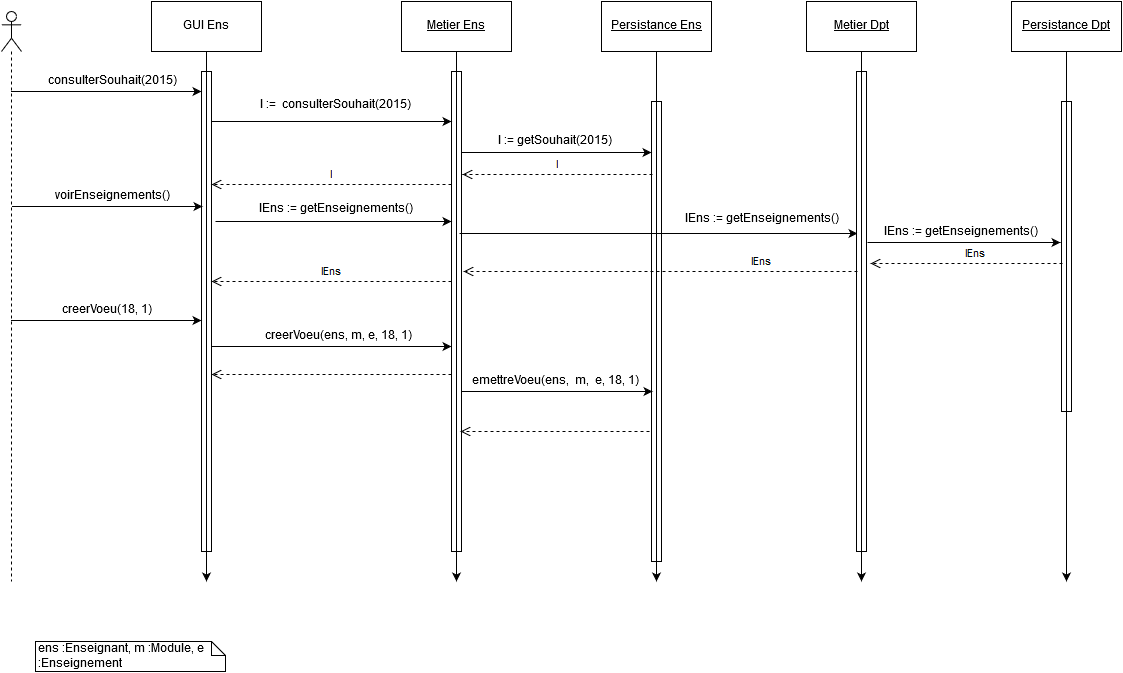

The diagram above was exported from draw.io. Its source (the exported page's mxGraphModel, read from the mxfile embedded in the PNG):
<mxGraphModel dx="1503" dy="789" grid="1" gridSize="10" guides="1" tooltips="1" connect="1" arrows="1" fold="1" page="1" pageScale="1" pageWidth="826" pageHeight="1169" math="0" shadow="0">
  <root>
    <mxCell id="0" />
    <mxCell id="1" parent="0" />
    <mxCell id="6ae5663e97f01c34-1" value="GUI Ens&lt;br&gt;" style="html=1;" vertex="1" parent="1">
      <mxGeometry x="-580" y="100" width="110" height="50" as="geometry" />
    </mxCell>
    <mxCell id="6ae5663e97f01c34-2" value="&lt;u&gt;Metier Ens&lt;br&gt;&lt;/u&gt;" style="html=1;" vertex="1" parent="1">
      <mxGeometry x="-330" y="100" width="110" height="50" as="geometry" />
    </mxCell>
    <mxCell id="6ae5663e97f01c34-3" value="&lt;u&gt;Persistance Ens&lt;br&gt;&lt;/u&gt;" style="html=1;" vertex="1" parent="1">
      <mxGeometry x="-130" y="100" width="110" height="50" as="geometry" />
    </mxCell>
    <mxCell id="6ae5663e97f01c34-4" value="c&lt;span&gt;reerVoeu(18, 1)&lt;/span&gt;" style="text;html=1;strokeColor=none;fillColor=none;align=center;verticalAlign=middle;whiteSpace=wrap;" vertex="1" parent="1">
      <mxGeometry x="-680" y="399" width="110" height="20" as="geometry" />
    </mxCell>
    <mxCell id="6ae5663e97f01c34-5" value="" style="endArrow=classic;html=1;entryX=0;entryY=0.573;entryPerimeter=0;exitX=1;exitY=0.573;exitPerimeter=0;" edge="1" parent="1" source="6ae5663e97f01c34-12" target="6ae5663e97f01c34-14">
      <mxGeometry x="-514" y="443" width="50" height="50" as="geometry">
        <mxPoint x="-514" y="445" as="sourcePoint" />
        <mxPoint x="-278" y="445" as="targetPoint" />
      </mxGeometry>
    </mxCell>
    <mxCell id="6ae5663e97f01c34-6" value="creerVoeu(ens, m, e, 18, 1)" style="text;html=1;strokeColor=none;fillColor=none;align=center;verticalAlign=middle;whiteSpace=wrap;" vertex="1" parent="1">
      <mxGeometry x="-504" y="425" width="220" height="20" as="geometry" />
    </mxCell>
    <mxCell id="6ae5663e97f01c34-10" value="" style="html=1;verticalAlign=bottom;endArrow=open;dashed=1;endSize=8;" edge="1" parent="1">
      <mxGeometry x="-475" y="473" as="geometry">
        <mxPoint x="-280" y="473" as="sourcePoint" />
        <mxPoint x="-520" y="473" as="targetPoint" />
      </mxGeometry>
    </mxCell>
    <mxCell id="6ae5663e97f01c34-12" value="" style="html=1;points=[];perimeter=orthogonalPerimeter;align=left;" vertex="1" parent="1">
      <mxGeometry x="-530" y="170" width="10" height="480" as="geometry" />
    </mxCell>
    <mxCell id="6ae5663e97f01c34-13" style="edgeStyle=orthogonalEdgeStyle;rounded=0;html=1;exitX=0.5;exitY=1;jettySize=auto;orthogonalLoop=1;" edge="1" parent="1" source="6ae5663e97f01c34-1">
      <mxGeometry x="-525" y="150" as="geometry">
        <mxPoint x="-525" y="680" as="targetPoint" />
        <Array as="points">
          <mxPoint x="-525" y="450" />
          <mxPoint x="-525" y="450" />
        </Array>
        <mxPoint x="-525" y="150" as="sourcePoint" />
      </mxGeometry>
    </mxCell>
    <mxCell id="6ae5663e97f01c34-14" value="" style="html=1;points=[];perimeter=orthogonalPerimeter;align=left;" vertex="1" parent="1">
      <mxGeometry x="-280" y="170" width="10" height="480" as="geometry" />
    </mxCell>
    <mxCell id="6ae5663e97f01c34-15" style="edgeStyle=orthogonalEdgeStyle;rounded=0;html=1;exitX=0.5;exitY=1;jettySize=auto;orthogonalLoop=1;" edge="1" parent="1" source="6ae5663e97f01c34-2">
      <mxGeometry x="-275" y="150" as="geometry">
        <mxPoint x="-275" y="680" as="targetPoint" />
        <mxPoint x="-275" y="150" as="sourcePoint" />
        <Array as="points">
          <mxPoint x="-275" y="420" />
          <mxPoint x="-275" y="420" />
        </Array>
      </mxGeometry>
    </mxCell>
    <mxCell id="6ae5663e97f01c34-16" value="" style="html=1;points=[];perimeter=orthogonalPerimeter;align=left;" vertex="1" parent="1">
      <mxGeometry x="-80" y="200" width="10" height="460" as="geometry" />
    </mxCell>
    <mxCell id="6ae5663e97f01c34-17" style="edgeStyle=orthogonalEdgeStyle;rounded=0;html=1;exitX=0.5;exitY=1;jettySize=auto;orthogonalLoop=1;" edge="1" parent="1" source="6ae5663e97f01c34-3">
      <mxGeometry x="-75" y="150" as="geometry">
        <mxPoint x="-75" y="680" as="targetPoint" />
        <Array as="points" />
        <mxPoint x="-75" y="150" as="sourcePoint" />
      </mxGeometry>
    </mxCell>
    <mxCell id="6ae5663e97f01c34-18" value="" style="shape=umlLifeline;participant=umlActor;perimeter=lifelinePerimeter;whiteSpace=wrap;html=1;container=1;collapsible=0;recursiveResize=0;verticalAlign=top;spacingTop=36;labelBackgroundColor=#ffffff;outlineConnect=0;align=left;" vertex="1" parent="1">
      <mxGeometry x="-730" y="110" width="20" height="570" as="geometry" />
    </mxCell>
    <mxCell id="6ae5663e97f01c34-19" value="" style="endArrow=classic;html=1;" edge="1" parent="1">
      <mxGeometry x="-720" y="419" width="50" height="50" as="geometry">
        <mxPoint x="-720.5" y="419" as="sourcePoint" />
        <mxPoint x="-530" y="419" as="targetPoint" />
      </mxGeometry>
    </mxCell>
    <mxCell id="6ae5663e97f01c34-30" style="edgeStyle=orthogonalEdgeStyle;rounded=0;html=1;exitX=0;exitY=0.5;entryX=0;entryY=0.5;jettySize=auto;orthogonalLoop=1;" edge="1" parent="1">
      <mxGeometry x="-722" y="735" as="geometry">
        <mxPoint x="-722" y="735" as="sourcePoint" />
        <mxPoint x="-722" y="735" as="targetPoint" />
      </mxGeometry>
    </mxCell>
    <mxCell id="6ae5663e97f01c34-47" value="voirEnseignements()" style="text;html=1;strokeColor=none;fillColor=none;align=center;verticalAlign=middle;whiteSpace=wrap;" vertex="1" parent="1">
      <mxGeometry x="-640" y="285" width="40" height="20" as="geometry" />
    </mxCell>
    <mxCell id="6ae5663e97f01c34-48" value="" style="endArrow=classic;html=1;" edge="1" parent="1">
      <mxGeometry x="-516" y="322" width="50" height="50" as="geometry">
        <mxPoint x="-516" y="320" as="sourcePoint" />
        <mxPoint x="-280" y="320" as="targetPoint" />
      </mxGeometry>
    </mxCell>
    <mxCell id="6ae5663e97f01c34-49" value="lEns := getEnseignements()" style="text;html=1;strokeColor=none;fillColor=none;align=center;verticalAlign=middle;whiteSpace=wrap;" vertex="1" parent="1">
      <mxGeometry x="-506" y="298" width="220" height="20" as="geometry" />
    </mxCell>
    <mxCell id="6ae5663e97f01c34-50" value="" style="endArrow=classic;html=1;" edge="1" parent="1">
      <mxGeometry x="-272" y="330" width="50" height="50" as="geometry">
        <mxPoint x="-272" y="332" as="sourcePoint" />
        <mxPoint x="126" y="332" as="targetPoint" />
      </mxGeometry>
    </mxCell>
    <mxCell id="6ae5663e97f01c34-51" value="lEns := getEnseignements()" style="text;html=1;strokeColor=none;fillColor=none;align=center;verticalAlign=middle;whiteSpace=wrap;" vertex="1" parent="1">
      <mxGeometry x="-60" y="308" width="180" height="20" as="geometry" />
    </mxCell>
    <mxCell id="6ae5663e97f01c34-53" value="lEns" style="html=1;verticalAlign=bottom;endArrow=open;dashed=1;endSize=8;" edge="1" parent="1">
      <mxGeometry x="-475" y="380" as="geometry">
        <mxPoint x="-280" y="380" as="sourcePoint" />
        <mxPoint x="-520" y="380" as="targetPoint" />
      </mxGeometry>
    </mxCell>
    <mxCell id="6ae5663e97f01c34-54" value="" style="endArrow=classic;html=1;" edge="1" parent="1">
      <mxGeometry x="-719" y="305" width="50" height="50" as="geometry">
        <mxPoint x="-719.5" y="305" as="sourcePoint" />
        <mxPoint x="-529" y="305" as="targetPoint" />
      </mxGeometry>
    </mxCell>
    <mxCell id="6ae5663e97f01c34-55" value="&lt;u&gt;Metier Dpt&lt;br&gt;&lt;/u&gt;" style="html=1;" vertex="1" parent="1">
      <mxGeometry x="75" y="100" width="110" height="50" as="geometry" />
    </mxCell>
    <mxCell id="6ae5663e97f01c34-56" value="" style="html=1;points=[];perimeter=orthogonalPerimeter;align=left;" vertex="1" parent="1">
      <mxGeometry x="125" y="170" width="10" height="480" as="geometry" />
    </mxCell>
    <mxCell id="6ae5663e97f01c34-57" style="edgeStyle=orthogonalEdgeStyle;rounded=0;html=1;exitX=0.5;exitY=1;jettySize=auto;orthogonalLoop=1;" edge="1" parent="1" source="6ae5663e97f01c34-55">
      <mxGeometry x="130" y="150" as="geometry">
        <mxPoint x="130" y="680" as="targetPoint" />
        <mxPoint x="130" y="150" as="sourcePoint" />
      </mxGeometry>
    </mxCell>
    <mxCell id="6ae5663e97f01c34-58" value="&lt;u&gt;Persistance Dpt&lt;/u&gt;" style="html=1;" vertex="1" parent="1">
      <mxGeometry x="280" y="100" width="110" height="50" as="geometry" />
    </mxCell>
    <mxCell id="6ae5663e97f01c34-59" value="" style="html=1;points=[];perimeter=orthogonalPerimeter;align=left;" vertex="1" parent="1">
      <mxGeometry x="330" y="200" width="10" height="310" as="geometry" />
    </mxCell>
    <mxCell id="6ae5663e97f01c34-60" style="edgeStyle=orthogonalEdgeStyle;rounded=0;html=1;exitX=0.5;exitY=1;jettySize=auto;orthogonalLoop=1;" edge="1" parent="1" source="6ae5663e97f01c34-58">
      <mxGeometry x="335" y="150" as="geometry">
        <mxPoint x="335" y="680" as="targetPoint" />
        <Array as="points" />
        <mxPoint x="335" y="150" as="sourcePoint" />
      </mxGeometry>
    </mxCell>
    <mxCell id="6ae5663e97f01c34-63" value="lEns" style="html=1;verticalAlign=bottom;endArrow=open;dashed=1;endSize=8;entryX=1.2;entryY=0.417;entryPerimeter=0;" edge="1" parent="1" target="6ae5663e97f01c34-14">
      <mxGeometry as="geometry">
        <mxPoint x="126" y="370" as="sourcePoint" />
        <mxPoint x="-30" y="380" as="targetPoint" />
        <Array as="points" />
        <mxPoint x="101" as="offset" />
      </mxGeometry>
    </mxCell>
    <mxCell id="6ae5663e97f01c34-64" value="" style="endArrow=classic;html=1;" edge="1" parent="1">
      <mxGeometry x="136" y="341" width="50" height="50" as="geometry">
        <mxPoint x="136" y="341" as="sourcePoint" />
        <mxPoint x="329" y="341" as="targetPoint" />
      </mxGeometry>
    </mxCell>
    <mxCell id="6ae5663e97f01c34-65" value="lEns := getEnseignements()" style="text;html=1;strokeColor=none;fillColor=none;align=center;verticalAlign=middle;whiteSpace=wrap;" vertex="1" parent="1">
      <mxGeometry x="139" y="321" width="180" height="20" as="geometry" />
    </mxCell>
    <mxCell id="6ae5663e97f01c34-66" value="lEns" style="html=1;verticalAlign=bottom;endArrow=open;dashed=1;endSize=8;" edge="1" parent="1">
      <mxGeometry x="414" y="58" as="geometry">
        <mxPoint x="331" y="362" as="sourcePoint" />
        <mxPoint x="139" y="362" as="targetPoint" />
        <Array as="points">
          <mxPoint x="184" y="362" />
        </Array>
        <mxPoint x="9" as="offset" />
      </mxGeometry>
    </mxCell>
    <mxCell id="590fe36108e50566-1" value="" style="endArrow=classic;html=1;" edge="1" parent="1">
      <mxGeometry x="-720" y="190" width="50" height="50" as="geometry">
        <mxPoint x="-720.5" y="190" as="sourcePoint" />
        <mxPoint x="-530" y="190" as="targetPoint" />
      </mxGeometry>
    </mxCell>
    <mxCell id="590fe36108e50566-4" value="consulterSouhait(2015)" style="text;html=1;strokeColor=none;fillColor=none;align=center;verticalAlign=middle;whiteSpace=wrap;" vertex="1" parent="1">
      <mxGeometry x="-640" y="170" width="40" height="20" as="geometry" />
    </mxCell>
    <mxCell id="590fe36108e50566-6" value="" style="endArrow=classic;html=1;" edge="1" parent="1">
      <mxGeometry x="-520" y="220" width="50" height="50" as="geometry">
        <mxPoint x="-520.5" y="220" as="sourcePoint" />
        <mxPoint x="-280" y="220" as="targetPoint" />
      </mxGeometry>
    </mxCell>
    <mxCell id="590fe36108e50566-7" value="l :=&amp;nbsp; consulterSouhait(2015)" style="text;html=1;strokeColor=none;fillColor=none;align=center;verticalAlign=middle;whiteSpace=wrap;" vertex="1" parent="1">
      <mxGeometry x="-477" y="198" width="160" height="12" as="geometry" />
    </mxCell>
    <mxCell id="590fe36108e50566-8" value="" style="endArrow=classic;html=1;" edge="1" parent="1">
      <mxGeometry x="-270" y="251" width="50" height="50" as="geometry">
        <mxPoint x="-270" y="251" as="sourcePoint" />
        <mxPoint x="-80" y="251" as="targetPoint" />
      </mxGeometry>
    </mxCell>
    <mxCell id="590fe36108e50566-9" value="l := getSouhait(2015)" style="text;html=1;strokeColor=none;fillColor=none;align=center;verticalAlign=middle;whiteSpace=wrap;" vertex="1" parent="1">
      <mxGeometry x="-267" y="230" width="180" height="20" as="geometry" />
    </mxCell>
    <mxCell id="6ae5663e97f01c34-67" value="l" style="html=1;verticalAlign=bottom;endArrow=open;dashed=1;endSize=8;" edge="1" parent="1">
      <mxGeometry x="-274" y="273" as="geometry">
        <mxPoint x="-79" y="273" as="sourcePoint" />
        <mxPoint x="-269" y="273" as="targetPoint" />
      </mxGeometry>
    </mxCell>
    <mxCell id="6ae5663e97f01c34-68" value="l" style="html=1;verticalAlign=bottom;endArrow=open;dashed=1;endSize=8;" edge="1" parent="1">
      <mxGeometry x="-475" y="283" as="geometry">
        <mxPoint x="-280" y="283" as="sourcePoint" />
        <mxPoint x="-520" y="283" as="targetPoint" />
      </mxGeometry>
    </mxCell>
    <mxCell id="6ae5663e97f01c34-9" value="&lt;div&gt;&lt;br&gt;&lt;/div&gt;&lt;div&gt;&lt;br&gt;&lt;/div&gt;" style="html=1;verticalAlign=bottom;endArrow=open;dashed=1;endSize=8;" edge="1" parent="1">
      <mxGeometry y="226" as="geometry">
        <mxPoint x="-82" y="530" as="sourcePoint" />
        <mxPoint x="-271" y="530" as="targetPoint" />
        <Array as="points">
          <mxPoint x="-230" y="530" />
        </Array>
        <mxPoint x="9" as="offset" />
      </mxGeometry>
    </mxCell>
    <mxCell id="6ae5663e97f01c34-7" value="" style="endArrow=classic;html=1;" edge="1" parent="1">
      <mxGeometry x="-270" y="490" width="50" height="50" as="geometry">
        <mxPoint x="-270" y="490" as="sourcePoint" />
        <mxPoint x="-79" y="490" as="targetPoint" />
        <Array as="points">
          <mxPoint x="-178" y="490" />
          <mxPoint x="-128" y="490" />
        </Array>
      </mxGeometry>
    </mxCell>
    <mxCell id="590fe36108e50566-10" style="edgeStyle=orthogonalEdgeStyle;rounded=0;html=1;exitX=0.5;exitY=1;entryX=0.5;entryY=1;jettySize=auto;orthogonalLoop=1;" edge="1" parent="1" source="6ae5663e97f01c34-4" target="6ae5663e97f01c34-4">
      <mxGeometry relative="1" as="geometry" />
    </mxCell>
    <mxCell id="590fe36108e50566-15" value="emettreVoeu(ens, &amp;nbsp;m, &amp;nbsp;e, 18, 1)" style="text;html=1;strokeColor=none;fillColor=none;align=center;verticalAlign=middle;whiteSpace=wrap;" vertex="1" parent="1">
      <mxGeometry x="-267" y="470" width="180" height="20" as="geometry" />
    </mxCell>
    <mxCell id="3e2f5d3f14f3b69b-2" value="ens :Enseignant, m :Module, e :Enseignement" style="shape=note;whiteSpace=wrap;html=1;size=14;verticalAlign=top;align=left;spacingTop=-6;" vertex="1" parent="1">
      <mxGeometry x="-696" y="740" width="190" height="30" as="geometry" />
    </mxCell>
  </root>
</mxGraphModel>